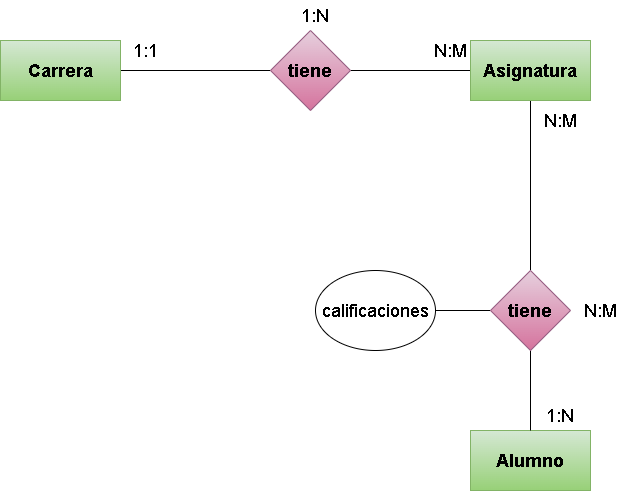

The diagram above was exported from draw.io. Its source (the exported page's mxGraphModel, read from the mxfile embedded in the PNG):
<mxGraphModel dx="1770" dy="883" grid="1" gridSize="10" guides="1" tooltips="1" connect="1" arrows="1" fold="1" page="1" pageScale="1" pageWidth="850" pageHeight="1100" math="0" shadow="0">
  <root>
    <mxCell id="0" />
    <mxCell id="1" parent="0" />
    <mxCell id="48" style="edgeStyle=none;html=1;entryX=0;entryY=0.5;entryDx=0;entryDy=0;fontSize=18;endArrow=none;endFill=0;" edge="1" parent="1" source="46" target="47">
      <mxGeometry relative="1" as="geometry" />
    </mxCell>
    <mxCell id="46" value="&lt;b&gt;&lt;font style=&quot;font-size: 18px;&quot;&gt;Carrera&lt;/font&gt;&lt;/b&gt;" style="rounded=0;whiteSpace=wrap;html=1;fillColor=#d5e8d4;gradientColor=#97d077;strokeColor=#82b366;" vertex="1" parent="1">
      <mxGeometry x="110" y="380" width="120" height="60" as="geometry" />
    </mxCell>
    <mxCell id="51" style="edgeStyle=none;html=1;entryX=0;entryY=0.5;entryDx=0;entryDy=0;fontSize=18;endArrow=none;endFill=0;" edge="1" parent="1" source="47" target="50">
      <mxGeometry relative="1" as="geometry" />
    </mxCell>
    <mxCell id="47" value="&lt;b&gt;tiene&lt;/b&gt;" style="rhombus;whiteSpace=wrap;html=1;fontSize=18;fillColor=#e6d0de;gradientColor=#d5739d;strokeColor=#996185;" vertex="1" parent="1">
      <mxGeometry x="380" y="370" width="80" height="80" as="geometry" />
    </mxCell>
    <mxCell id="52" style="edgeStyle=none;html=1;fontSize=18;endArrow=none;endFill=0;entryX=0.5;entryY=0;entryDx=0;entryDy=0;" edge="1" parent="1" source="50" target="55">
      <mxGeometry relative="1" as="geometry">
        <mxPoint x="640" y="600" as="targetPoint" />
      </mxGeometry>
    </mxCell>
    <mxCell id="50" value="&lt;span style=&quot;font-size: 18px;&quot;&gt;&lt;b&gt;Asignatura&lt;/b&gt;&lt;/span&gt;" style="rounded=0;whiteSpace=wrap;html=1;fillColor=#d5e8d4;gradientColor=#97d077;strokeColor=#82b366;" vertex="1" parent="1">
      <mxGeometry x="580" y="380" width="120" height="60" as="geometry" />
    </mxCell>
    <mxCell id="53" value="&lt;b&gt;&lt;font style=&quot;font-size: 18px;&quot;&gt;Alumno&lt;/font&gt;&lt;/b&gt;" style="rounded=0;whiteSpace=wrap;html=1;fillColor=#d5e8d4;gradientColor=#97d077;strokeColor=#82b366;" vertex="1" parent="1">
      <mxGeometry x="580" y="770" width="120" height="60" as="geometry" />
    </mxCell>
    <mxCell id="57" style="edgeStyle=none;html=1;entryX=0.5;entryY=0;entryDx=0;entryDy=0;fontSize=18;endArrow=none;endFill=0;" edge="1" parent="1" source="55" target="53">
      <mxGeometry relative="1" as="geometry" />
    </mxCell>
    <mxCell id="65" style="edgeStyle=none;html=1;fontSize=18;endArrow=none;endFill=0;" edge="1" parent="1" source="55" target="64">
      <mxGeometry relative="1" as="geometry" />
    </mxCell>
    <mxCell id="55" value="&lt;b&gt;tiene&lt;/b&gt;" style="rhombus;whiteSpace=wrap;html=1;fontSize=18;fillColor=#e6d0de;gradientColor=#d5739d;strokeColor=#996185;" vertex="1" parent="1">
      <mxGeometry x="600" y="610" width="80" height="80" as="geometry" />
    </mxCell>
    <mxCell id="58" value="1:1" style="text;html=1;align=center;verticalAlign=middle;resizable=0;points=[];autosize=1;strokeColor=none;fillColor=none;fontSize=18;" vertex="1" parent="1">
      <mxGeometry x="230" y="370" width="50" height="40" as="geometry" />
    </mxCell>
    <mxCell id="59" value="N:M" style="text;html=1;align=center;verticalAlign=middle;resizable=0;points=[];autosize=1;strokeColor=none;fillColor=none;fontSize=18;" vertex="1" parent="1">
      <mxGeometry x="530" y="370" width="60" height="40" as="geometry" />
    </mxCell>
    <mxCell id="60" value="1:N" style="text;html=1;strokeColor=none;fillColor=none;align=center;verticalAlign=middle;whiteSpace=wrap;rounded=0;fontSize=18;" vertex="1" parent="1">
      <mxGeometry x="395" y="340" width="60" height="30" as="geometry" />
    </mxCell>
    <mxCell id="61" value="1:N" style="text;html=1;strokeColor=none;fillColor=none;align=center;verticalAlign=middle;whiteSpace=wrap;rounded=0;fontSize=18;" vertex="1" parent="1">
      <mxGeometry x="640" y="740" width="60" height="30" as="geometry" />
    </mxCell>
    <mxCell id="62" value="N:M" style="text;html=1;align=center;verticalAlign=middle;resizable=0;points=[];autosize=1;strokeColor=none;fillColor=none;fontSize=18;" vertex="1" parent="1">
      <mxGeometry x="640" y="440" width="60" height="40" as="geometry" />
    </mxCell>
    <mxCell id="63" value="N:M" style="text;html=1;strokeColor=none;fillColor=none;align=center;verticalAlign=middle;whiteSpace=wrap;rounded=0;fontSize=18;" vertex="1" parent="1">
      <mxGeometry x="680" y="635" width="60" height="30" as="geometry" />
    </mxCell>
    <mxCell id="64" value="calificaciones" style="ellipse;whiteSpace=wrap;html=1;fontSize=18;" vertex="1" parent="1">
      <mxGeometry x="425" y="610" width="120" height="80" as="geometry" />
    </mxCell>
  </root>
</mxGraphModel>